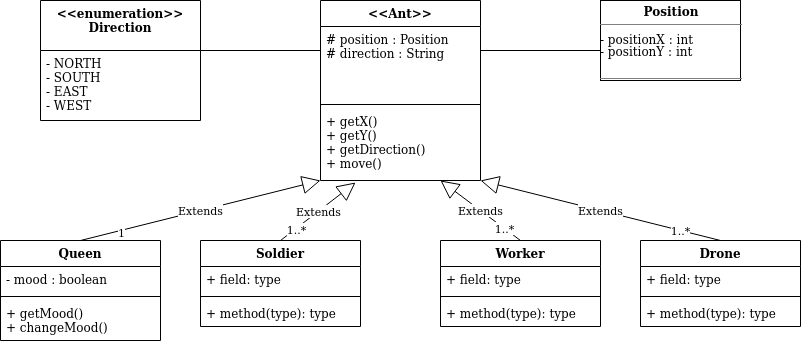

The diagram above was exported from draw.io. Its source (the exported page's mxGraphModel, read from the mxfile embedded in the PNG):
<mxGraphModel dx="1129" dy="647" grid="1" gridSize="10" guides="1" tooltips="1" connect="1" arrows="1" fold="1" page="1" pageScale="1" pageWidth="850" pageHeight="1100" math="0" shadow="0">
  <root>
    <mxCell id="0" />
    <mxCell id="1" parent="0" />
    <mxCell id="Yv7moPlYtvOcivgY2oh8-31" value="&lt;&lt;Ant&gt;&gt;" style="swimlane;fontStyle=1;align=center;verticalAlign=top;childLayout=stackLayout;horizontal=1;startSize=26;horizontalStack=0;resizeParent=1;resizeParentMax=0;resizeLast=0;collapsible=1;marginBottom=0;" vertex="1" parent="1">
      <mxGeometry x="360" y="120" width="160" height="180" as="geometry" />
    </mxCell>
    <mxCell id="Yv7moPlYtvOcivgY2oh8-32" value="# position : Position&#10;# direction : String&#10;" style="text;strokeColor=none;fillColor=none;align=left;verticalAlign=top;spacingLeft=4;spacingRight=4;overflow=hidden;rotatable=0;points=[[0,0.5],[1,0.5]];portConstraint=eastwest;" vertex="1" parent="Yv7moPlYtvOcivgY2oh8-31">
      <mxGeometry y="26" width="160" height="74" as="geometry" />
    </mxCell>
    <mxCell id="Yv7moPlYtvOcivgY2oh8-33" value="" style="line;strokeWidth=1;fillColor=none;align=left;verticalAlign=middle;spacingTop=-1;spacingLeft=3;spacingRight=3;rotatable=0;labelPosition=right;points=[];portConstraint=eastwest;" vertex="1" parent="Yv7moPlYtvOcivgY2oh8-31">
      <mxGeometry y="100" width="160" height="8" as="geometry" />
    </mxCell>
    <mxCell id="Yv7moPlYtvOcivgY2oh8-34" value="+ getX()&#10;+ getY()&#10;+ getDirection()&#10;+ move()&#10;" style="text;strokeColor=none;fillColor=none;align=left;verticalAlign=top;spacingLeft=4;spacingRight=4;overflow=hidden;rotatable=0;points=[[0,0.5],[1,0.5]];portConstraint=eastwest;" vertex="1" parent="Yv7moPlYtvOcivgY2oh8-31">
      <mxGeometry y="108" width="160" height="72" as="geometry" />
    </mxCell>
    <mxCell id="Yv7moPlYtvOcivgY2oh8-35" value="Queen" style="swimlane;fontStyle=1;align=center;verticalAlign=top;childLayout=stackLayout;horizontal=1;startSize=26;horizontalStack=0;resizeParent=1;resizeParentMax=0;resizeLast=0;collapsible=1;marginBottom=0;" vertex="1" parent="1">
      <mxGeometry x="40" y="360" width="160" height="100" as="geometry" />
    </mxCell>
    <mxCell id="Yv7moPlYtvOcivgY2oh8-36" value="- mood : boolean" style="text;strokeColor=none;fillColor=none;align=left;verticalAlign=top;spacingLeft=4;spacingRight=4;overflow=hidden;rotatable=0;points=[[0,0.5],[1,0.5]];portConstraint=eastwest;" vertex="1" parent="Yv7moPlYtvOcivgY2oh8-35">
      <mxGeometry y="26" width="160" height="26" as="geometry" />
    </mxCell>
    <mxCell id="Yv7moPlYtvOcivgY2oh8-37" value="" style="line;strokeWidth=1;fillColor=none;align=left;verticalAlign=middle;spacingTop=-1;spacingLeft=3;spacingRight=3;rotatable=0;labelPosition=right;points=[];portConstraint=eastwest;" vertex="1" parent="Yv7moPlYtvOcivgY2oh8-35">
      <mxGeometry y="52" width="160" height="8" as="geometry" />
    </mxCell>
    <mxCell id="Yv7moPlYtvOcivgY2oh8-38" value="+ getMood()&#10;+ changeMood()&#10;" style="text;strokeColor=none;fillColor=none;align=left;verticalAlign=top;spacingLeft=4;spacingRight=4;overflow=hidden;rotatable=0;points=[[0,0.5],[1,0.5]];portConstraint=eastwest;" vertex="1" parent="Yv7moPlYtvOcivgY2oh8-35">
      <mxGeometry y="60" width="160" height="40" as="geometry" />
    </mxCell>
    <mxCell id="Yv7moPlYtvOcivgY2oh8-39" value="Soldier" style="swimlane;fontStyle=1;align=center;verticalAlign=top;childLayout=stackLayout;horizontal=1;startSize=26;horizontalStack=0;resizeParent=1;resizeParentMax=0;resizeLast=0;collapsible=1;marginBottom=0;" vertex="1" parent="1">
      <mxGeometry x="240" y="360" width="160" height="86" as="geometry" />
    </mxCell>
    <mxCell id="Yv7moPlYtvOcivgY2oh8-40" value="+ field: type" style="text;strokeColor=none;fillColor=none;align=left;verticalAlign=top;spacingLeft=4;spacingRight=4;overflow=hidden;rotatable=0;points=[[0,0.5],[1,0.5]];portConstraint=eastwest;" vertex="1" parent="Yv7moPlYtvOcivgY2oh8-39">
      <mxGeometry y="26" width="160" height="26" as="geometry" />
    </mxCell>
    <mxCell id="Yv7moPlYtvOcivgY2oh8-41" value="" style="line;strokeWidth=1;fillColor=none;align=left;verticalAlign=middle;spacingTop=-1;spacingLeft=3;spacingRight=3;rotatable=0;labelPosition=right;points=[];portConstraint=eastwest;" vertex="1" parent="Yv7moPlYtvOcivgY2oh8-39">
      <mxGeometry y="52" width="160" height="8" as="geometry" />
    </mxCell>
    <mxCell id="Yv7moPlYtvOcivgY2oh8-42" value="+ method(type): type" style="text;strokeColor=none;fillColor=none;align=left;verticalAlign=top;spacingLeft=4;spacingRight=4;overflow=hidden;rotatable=0;points=[[0,0.5],[1,0.5]];portConstraint=eastwest;" vertex="1" parent="Yv7moPlYtvOcivgY2oh8-39">
      <mxGeometry y="60" width="160" height="26" as="geometry" />
    </mxCell>
    <mxCell id="Yv7moPlYtvOcivgY2oh8-43" value="Worker" style="swimlane;fontStyle=1;align=center;verticalAlign=top;childLayout=stackLayout;horizontal=1;startSize=26;horizontalStack=0;resizeParent=1;resizeParentMax=0;resizeLast=0;collapsible=1;marginBottom=0;" vertex="1" parent="1">
      <mxGeometry x="480" y="360" width="160" height="86" as="geometry" />
    </mxCell>
    <mxCell id="Yv7moPlYtvOcivgY2oh8-44" value="+ field: type" style="text;strokeColor=none;fillColor=none;align=left;verticalAlign=top;spacingLeft=4;spacingRight=4;overflow=hidden;rotatable=0;points=[[0,0.5],[1,0.5]];portConstraint=eastwest;" vertex="1" parent="Yv7moPlYtvOcivgY2oh8-43">
      <mxGeometry y="26" width="160" height="26" as="geometry" />
    </mxCell>
    <mxCell id="Yv7moPlYtvOcivgY2oh8-45" value="" style="line;strokeWidth=1;fillColor=none;align=left;verticalAlign=middle;spacingTop=-1;spacingLeft=3;spacingRight=3;rotatable=0;labelPosition=right;points=[];portConstraint=eastwest;" vertex="1" parent="Yv7moPlYtvOcivgY2oh8-43">
      <mxGeometry y="52" width="160" height="8" as="geometry" />
    </mxCell>
    <mxCell id="Yv7moPlYtvOcivgY2oh8-46" value="+ method(type): type" style="text;strokeColor=none;fillColor=none;align=left;verticalAlign=top;spacingLeft=4;spacingRight=4;overflow=hidden;rotatable=0;points=[[0,0.5],[1,0.5]];portConstraint=eastwest;" vertex="1" parent="Yv7moPlYtvOcivgY2oh8-43">
      <mxGeometry y="60" width="160" height="26" as="geometry" />
    </mxCell>
    <mxCell id="Yv7moPlYtvOcivgY2oh8-47" value="Drone" style="swimlane;fontStyle=1;align=center;verticalAlign=top;childLayout=stackLayout;horizontal=1;startSize=26;horizontalStack=0;resizeParent=1;resizeParentMax=0;resizeLast=0;collapsible=1;marginBottom=0;" vertex="1" parent="1">
      <mxGeometry x="680" y="360" width="160" height="86" as="geometry" />
    </mxCell>
    <mxCell id="Yv7moPlYtvOcivgY2oh8-48" value="+ field: type" style="text;strokeColor=none;fillColor=none;align=left;verticalAlign=top;spacingLeft=4;spacingRight=4;overflow=hidden;rotatable=0;points=[[0,0.5],[1,0.5]];portConstraint=eastwest;" vertex="1" parent="Yv7moPlYtvOcivgY2oh8-47">
      <mxGeometry y="26" width="160" height="26" as="geometry" />
    </mxCell>
    <mxCell id="Yv7moPlYtvOcivgY2oh8-49" value="" style="line;strokeWidth=1;fillColor=none;align=left;verticalAlign=middle;spacingTop=-1;spacingLeft=3;spacingRight=3;rotatable=0;labelPosition=right;points=[];portConstraint=eastwest;" vertex="1" parent="Yv7moPlYtvOcivgY2oh8-47">
      <mxGeometry y="52" width="160" height="8" as="geometry" />
    </mxCell>
    <mxCell id="Yv7moPlYtvOcivgY2oh8-50" value="+ method(type): type" style="text;strokeColor=none;fillColor=none;align=left;verticalAlign=top;spacingLeft=4;spacingRight=4;overflow=hidden;rotatable=0;points=[[0,0.5],[1,0.5]];portConstraint=eastwest;" vertex="1" parent="Yv7moPlYtvOcivgY2oh8-47">
      <mxGeometry y="60" width="160" height="26" as="geometry" />
    </mxCell>
    <mxCell id="Yv7moPlYtvOcivgY2oh8-62" value="Extends" style="endArrow=block;endSize=16;endFill=0;html=1;exitX=0.5;exitY=0;exitDx=0;exitDy=0;entryX=0;entryY=1;entryDx=0;entryDy=0;" edge="1" parent="1" source="Yv7moPlYtvOcivgY2oh8-35" target="Yv7moPlYtvOcivgY2oh8-31">
      <mxGeometry width="160" relative="1" as="geometry">
        <mxPoint x="120" y="320" as="sourcePoint" />
        <mxPoint x="280" y="320" as="targetPoint" />
      </mxGeometry>
    </mxCell>
    <mxCell id="Yv7moPlYtvOcivgY2oh8-70" value="1" style="edgeLabel;html=1;align=center;verticalAlign=middle;resizable=0;points=[];" vertex="1" connectable="0" parent="Yv7moPlYtvOcivgY2oh8-62">
      <mxGeometry x="-0.7647" y="1" relative="1" as="geometry">
        <mxPoint x="12.11" as="offset" />
      </mxGeometry>
    </mxCell>
    <mxCell id="Yv7moPlYtvOcivgY2oh8-64" value="Extends" style="endArrow=block;endSize=16;endFill=0;html=1;exitX=0.5;exitY=0;exitDx=0;exitDy=0;entryX=0.219;entryY=1.028;entryDx=0;entryDy=0;entryPerimeter=0;" edge="1" parent="1" source="Yv7moPlYtvOcivgY2oh8-39" target="Yv7moPlYtvOcivgY2oh8-34">
      <mxGeometry width="160" relative="1" as="geometry">
        <mxPoint x="425" y="370" as="sourcePoint" />
        <mxPoint x="665" y="274" as="targetPoint" />
      </mxGeometry>
    </mxCell>
    <mxCell id="Yv7moPlYtvOcivgY2oh8-72" value="1..*" style="edgeLabel;html=1;align=center;verticalAlign=middle;resizable=0;points=[];" vertex="1" connectable="0" parent="Yv7moPlYtvOcivgY2oh8-64">
      <mxGeometry x="-0.5949" relative="1" as="geometry">
        <mxPoint as="offset" />
      </mxGeometry>
    </mxCell>
    <mxCell id="Yv7moPlYtvOcivgY2oh8-65" value="Extends" style="endArrow=block;endSize=16;endFill=0;html=1;exitX=0.5;exitY=0;exitDx=0;exitDy=0;entryX=0.75;entryY=1;entryDx=0;entryDy=0;" edge="1" parent="1" source="Yv7moPlYtvOcivgY2oh8-43" target="Yv7moPlYtvOcivgY2oh8-31">
      <mxGeometry width="160" relative="1" as="geometry">
        <mxPoint x="330" y="370" as="sourcePoint" />
        <mxPoint x="405.03999999999996" y="312.0160000000001" as="targetPoint" />
      </mxGeometry>
    </mxCell>
    <mxCell id="Yv7moPlYtvOcivgY2oh8-73" value="1..*" style="edgeLabel;html=1;align=center;verticalAlign=middle;resizable=0;points=[];" vertex="1" connectable="0" parent="Yv7moPlYtvOcivgY2oh8-65">
      <mxGeometry x="-0.6" relative="1" as="geometry">
        <mxPoint as="offset" />
      </mxGeometry>
    </mxCell>
    <mxCell id="Yv7moPlYtvOcivgY2oh8-66" value="Extends" style="endArrow=block;endSize=16;endFill=0;html=1;exitX=0.5;exitY=0;exitDx=0;exitDy=0;entryX=1;entryY=1;entryDx=0;entryDy=0;" edge="1" parent="1" source="Yv7moPlYtvOcivgY2oh8-47" target="Yv7moPlYtvOcivgY2oh8-31">
      <mxGeometry width="160" relative="1" as="geometry">
        <mxPoint x="680" y="327.98" as="sourcePoint" />
        <mxPoint x="755.04" y="269.9960000000001" as="targetPoint" />
      </mxGeometry>
    </mxCell>
    <mxCell id="Yv7moPlYtvOcivgY2oh8-74" value="1..*" style="edgeLabel;html=1;align=center;verticalAlign=middle;resizable=0;points=[];" vertex="1" connectable="0" parent="Yv7moPlYtvOcivgY2oh8-66">
      <mxGeometry x="-0.8059" y="-1" relative="1" as="geometry">
        <mxPoint x="-16.96" y="-3.21" as="offset" />
      </mxGeometry>
    </mxCell>
    <mxCell id="Yv7moPlYtvOcivgY2oh8-67" value="&lt;p style=&quot;margin: 0px ; margin-top: 4px ; text-align: center&quot;&gt;&lt;b&gt;Position&lt;/b&gt;&lt;br&gt;&lt;/p&gt;&lt;hr size=&quot;1&quot;&gt;&lt;div style=&quot;height: 2px&quot;&gt;- positionX : int&lt;/div&gt;&lt;div style=&quot;height: 2px&quot;&gt;&lt;br&gt;&lt;/div&gt;&lt;div style=&quot;height: 2px&quot;&gt;&lt;br&gt;&lt;/div&gt;&lt;div style=&quot;height: 2px&quot;&gt;&lt;br&gt;&lt;/div&gt;&lt;div style=&quot;height: 2px&quot;&gt;&lt;br&gt;&lt;/div&gt;&lt;div style=&quot;height: 2px&quot;&gt;&lt;br&gt;&lt;/div&gt;&lt;div style=&quot;height: 2px&quot;&gt;- positionY : int&lt;br&gt;&lt;/div&gt;&lt;div style=&quot;height: 2px&quot;&gt;&lt;br&gt;&lt;/div&gt;&lt;div style=&quot;height: 2px&quot;&gt;&lt;br&gt;&lt;/div&gt;&lt;div style=&quot;height: 2px&quot;&gt;&lt;br&gt;&lt;/div&gt;&lt;div style=&quot;height: 2px&quot;&gt;&lt;br&gt;&lt;/div&gt;&lt;div style=&quot;height: 2px&quot;&gt;&lt;br&gt;&lt;/div&gt;&lt;div style=&quot;height: 2px&quot;&gt;&lt;br&gt;&lt;/div&gt;&lt;div style=&quot;height: 2px&quot;&gt;&lt;br&gt;&lt;/div&gt;&lt;div style=&quot;height: 2px&quot;&gt;&lt;br&gt;&lt;/div&gt;&lt;div style=&quot;height: 2px&quot;&gt;&lt;br&gt;&lt;/div&gt;&lt;div style=&quot;height: 2px&quot;&gt;&lt;br&gt;&lt;/div&gt;&lt;div style=&quot;height: 2px&quot;&gt;&lt;br&gt;&lt;/div&gt;&lt;div style=&quot;height: 2px&quot;&gt;&lt;br&gt;&lt;/div&gt;&lt;div style=&quot;height: 2px&quot;&gt;&lt;br&gt;&lt;/div&gt;&lt;hr size=&quot;1&quot;&gt;" style="verticalAlign=top;align=left;overflow=fill;fontSize=12;fontFamily=Helvetica;html=1;" vertex="1" parent="1">
      <mxGeometry x="640" y="120" width="140" height="80" as="geometry" />
    </mxCell>
    <mxCell id="Yv7moPlYtvOcivgY2oh8-69" value="" style="line;strokeWidth=1;fillColor=none;align=left;verticalAlign=middle;spacingTop=-1;spacingLeft=3;spacingRight=3;rotatable=0;labelPosition=right;points=[];portConstraint=eastwest;" vertex="1" parent="1">
      <mxGeometry x="520" y="166" width="120" height="8" as="geometry" />
    </mxCell>
    <mxCell id="Yv7moPlYtvOcivgY2oh8-82" value="&lt;&lt;enumeration&gt;&gt;&#10;Direction&#10;" style="swimlane;fontStyle=1;align=center;verticalAlign=top;childLayout=stackLayout;horizontal=1;startSize=50;horizontalStack=0;resizeParent=1;resizeParentMax=0;resizeLast=0;collapsible=1;marginBottom=0;" vertex="1" parent="1">
      <mxGeometry x="80" y="120" width="160" height="120" as="geometry" />
    </mxCell>
    <mxCell id="Yv7moPlYtvOcivgY2oh8-83" value="- NORTH&#10;- SOUTH&#10;- EAST&#10;- WEST&#10;" style="text;strokeColor=none;fillColor=none;align=left;verticalAlign=top;spacingLeft=4;spacingRight=4;overflow=hidden;rotatable=0;points=[[0,0.5],[1,0.5]];portConstraint=eastwest;" vertex="1" parent="Yv7moPlYtvOcivgY2oh8-82">
      <mxGeometry y="50" width="160" height="70" as="geometry" />
    </mxCell>
    <mxCell id="Yv7moPlYtvOcivgY2oh8-84" value="" style="line;strokeWidth=1;fillColor=none;align=left;verticalAlign=middle;spacingTop=-1;spacingLeft=3;spacingRight=3;rotatable=0;labelPosition=right;points=[];portConstraint=eastwest;" vertex="1" parent="Yv7moPlYtvOcivgY2oh8-82">
      <mxGeometry y="120" width="160" as="geometry" />
    </mxCell>
    <mxCell id="Yv7moPlYtvOcivgY2oh8-86" value="" style="line;strokeWidth=1;fillColor=none;align=left;verticalAlign=middle;spacingTop=-1;spacingLeft=3;spacingRight=3;rotatable=0;labelPosition=right;points=[];portConstraint=eastwest;" vertex="1" parent="1">
      <mxGeometry x="240" y="166" width="120" height="8" as="geometry" />
    </mxCell>
    <mxCell id="Yv7moPlYtvOcivgY2oh8-87" style="edgeStyle=orthogonalEdgeStyle;rounded=0;orthogonalLoop=1;jettySize=auto;html=1;exitX=0.5;exitY=1;exitDx=0;exitDy=0;" edge="1" parent="1" source="Yv7moPlYtvOcivgY2oh8-67" target="Yv7moPlYtvOcivgY2oh8-67">
      <mxGeometry relative="1" as="geometry" />
    </mxCell>
  </root>
</mxGraphModel>